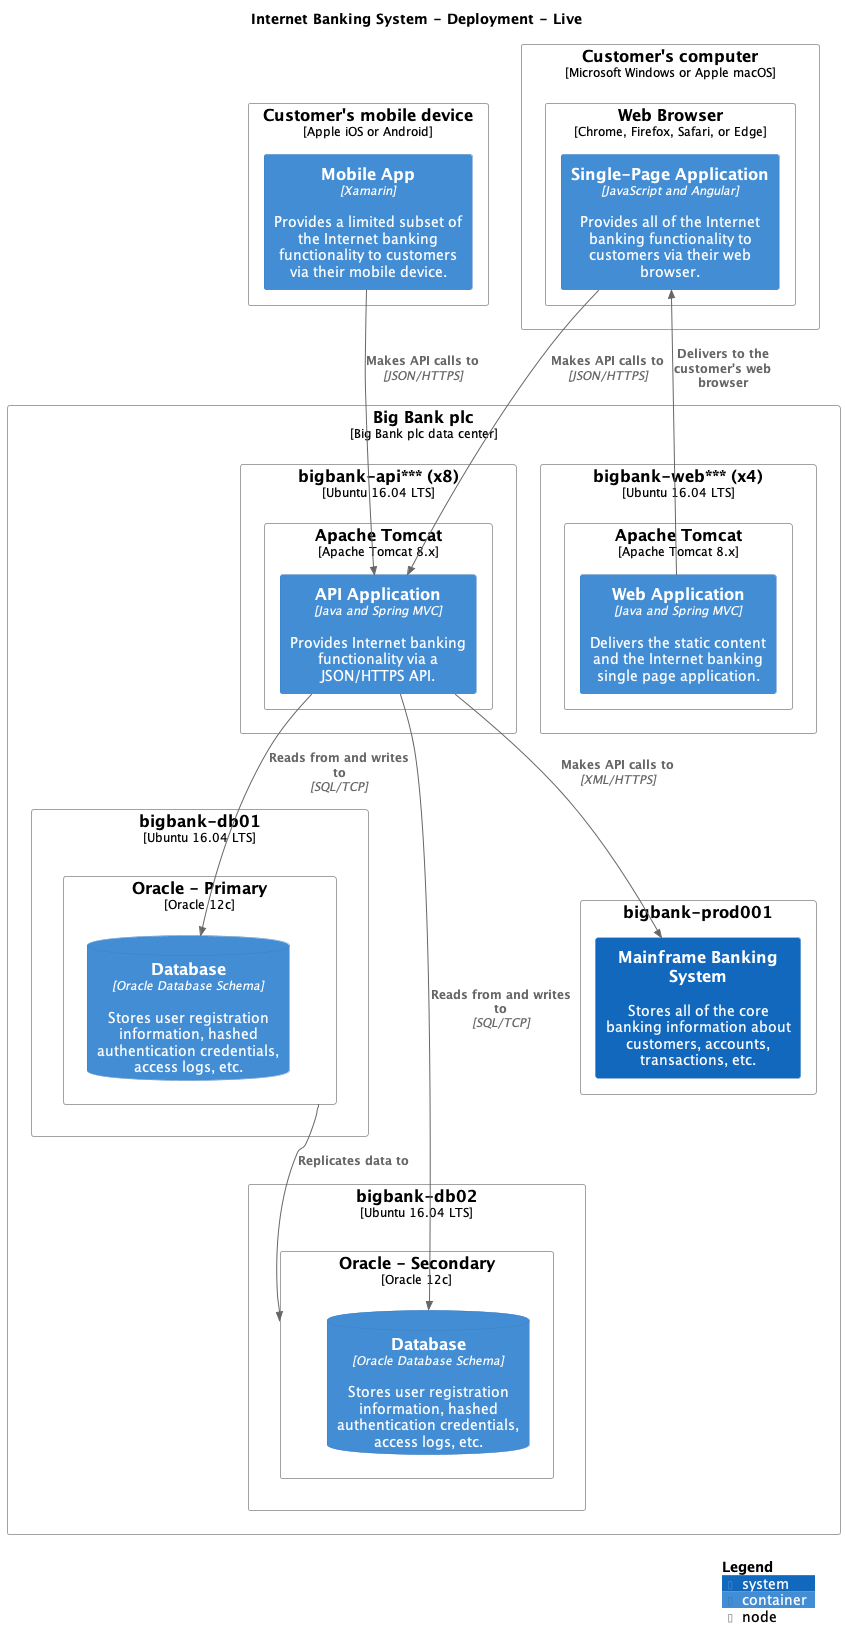

The diagram above was rendered by PlantUML. Its source (embedded in the PNG):
@startuml
set separator none
title Internet Banking System - Deployment - Live

top to bottom direction

!include <C4/C4>
!include <C4/C4_Context>
!include <C4/C4_Container>
!include <C4/C4_Deployment>

Deployment_Node(Live.Customersmobiledevice, "Customer's mobile device", $type="Apple iOS or Android", $descr="", $tags="", $link="") {
  Container(Live.Customersmobiledevice.MobileApp_1, "Mobile App", $techn="Xamarin", $descr="Provides a limited subset of the Internet banking functionality to customers via their mobile device.", $tags="", $link="")
}

Deployment_Node(Live.Customerscomputer, "Customer's computer", $type="Microsoft Windows or Apple macOS", $descr="", $tags="", $link="") {
  Deployment_Node(Live.Customerscomputer.WebBrowser, "Web Browser", $type="Chrome, Firefox, Safari, or Edge", $descr="", $tags="", $link="") {
    Container(Live.Customerscomputer.WebBrowser.SinglePageApplication_1, "Single-Page Application", $techn="JavaScript and Angular", $descr="Provides all of the Internet banking functionality to customers via their web browser.", $tags="", $link="")
  }

}

Deployment_Node(Live.BigBankplc, "Big Bank plc", $type="Big Bank plc data center", $descr="", $tags="", $link="") {
  Deployment_Node(Live.BigBankplc.bigbankweb, "bigbank-web*** (x4)", $type="Ubuntu 16.04 LTS", $descr="", $tags="", $link="") {
    Deployment_Node(Live.BigBankplc.bigbankweb.ApacheTomcat, "Apache Tomcat", $type="Apache Tomcat 8.x", $descr="", $tags="", $link="") {
      Container(Live.BigBankplc.bigbankweb.ApacheTomcat.WebApplication_1, "Web Application", $techn="Java and Spring MVC", $descr="Delivers the static content and the Internet banking single page application.", $tags="", $link="")
    }

  }

  Deployment_Node(Live.BigBankplc.bigbankapi, "bigbank-api*** (x8)", $type="Ubuntu 16.04 LTS", $descr="", $tags="", $link="") {
    Deployment_Node(Live.BigBankplc.bigbankapi.ApacheTomcat, "Apache Tomcat", $type="Apache Tomcat 8.x", $descr="", $tags="", $link="") {
      Container(Live.BigBankplc.bigbankapi.ApacheTomcat.APIApplication_1, "API Application", $techn="Java and Spring MVC", $descr="Provides Internet banking functionality via a JSON/HTTPS API.", $tags="", $link="")
    }

  }

  Deployment_Node(Live.BigBankplc.bigbankdb01, "bigbank-db01", $type="Ubuntu 16.04 LTS", $descr="", $tags="", $link="") {
    Deployment_Node(Live.BigBankplc.bigbankdb01.OraclePrimary, "Oracle - Primary", $type="Oracle 12c", $descr="", $tags="", $link="") {
      ContainerDb(Live.BigBankplc.bigbankdb01.OraclePrimary.Database_1, "Database", $techn="Oracle Database Schema", $descr="Stores user registration information, hashed authentication credentials, access logs, etc.", $tags="", $link="")
    }

  }

  Deployment_Node(Live.BigBankplc.bigbankdb02, "bigbank-db02", $type="Ubuntu 16.04 LTS", $descr="", $tags="", $link="") {
    Deployment_Node(Live.BigBankplc.bigbankdb02.OracleSecondary, "Oracle - Secondary", $type="Oracle 12c", $descr="", $tags="", $link="") {
      ContainerDb(Live.BigBankplc.bigbankdb02.OracleSecondary.Database_1, "Database", $techn="Oracle Database Schema", $descr="Stores user registration information, hashed authentication credentials, access logs, etc.", $tags="", $link="")
    }

  }

  Deployment_Node(Live.BigBankplc.bigbankprod001, "bigbank-prod001", $type="", $descr="", $tags="", $link="") {
    System(Live.BigBankplc.bigbankprod001.MainframeBankingSystem_1, "Mainframe Banking System", $descr="Stores all of the core banking information about customers, accounts, transactions, etc.", $tags="", $link="")
  }

}

Rel(Live.BigBankplc.bigbankweb.ApacheTomcat.WebApplication_1, Live.Customerscomputer.WebBrowser.SinglePageApplication_1, "Delivers to the customer's web browser", $techn="", $tags="", $link="")
Rel(Live.Customerscomputer.WebBrowser.SinglePageApplication_1, Live.BigBankplc.bigbankapi.ApacheTomcat.APIApplication_1, "Makes API calls to", $techn="JSON/HTTPS", $tags="", $link="")
Rel(Live.Customersmobiledevice.MobileApp_1, Live.BigBankplc.bigbankapi.ApacheTomcat.APIApplication_1, "Makes API calls to", $techn="JSON/HTTPS", $tags="", $link="")
Rel(Live.BigBankplc.bigbankapi.ApacheTomcat.APIApplication_1, Live.BigBankplc.bigbankdb01.OraclePrimary.Database_1, "Reads from and writes to", $techn="SQL/TCP", $tags="", $link="")
Rel(Live.BigBankplc.bigbankapi.ApacheTomcat.APIApplication_1, Live.BigBankplc.bigbankdb02.OracleSecondary.Database_1, "Reads from and writes to", $techn="SQL/TCP", $tags="", $link="")
Rel(Live.BigBankplc.bigbankapi.ApacheTomcat.APIApplication_1, Live.BigBankplc.bigbankprod001.MainframeBankingSystem_1, "Makes API calls to", $techn="XML/HTTPS", $tags="", $link="")
Rel(Live.BigBankplc.bigbankdb01.OraclePrimary, Live.BigBankplc.bigbankdb02.OracleSecondary, "Replicates data to", $techn="", $tags="", $link="")

SHOW_LEGEND(true)
@enduml